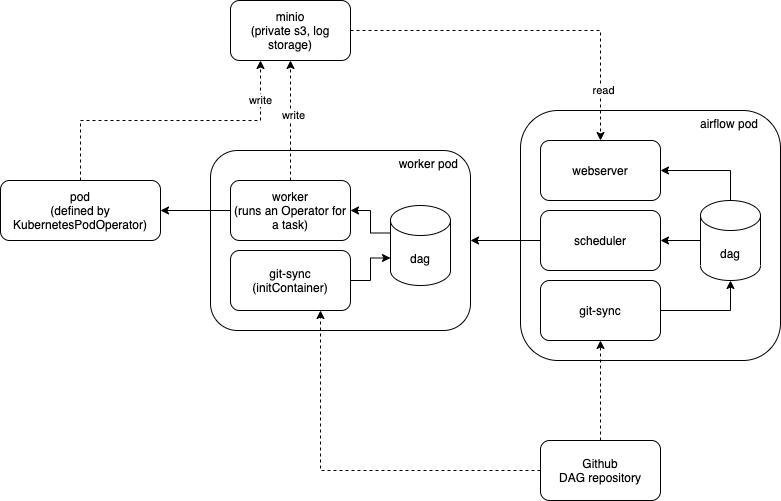

The diagram above was exported from draw.io. Its source (the exported page's mxGraphModel, read from the mxfile embedded in the PNG):
<mxGraphModel dx="1426" dy="771" grid="1" gridSize="10" guides="1" tooltips="1" connect="1" arrows="1" fold="1" page="1" pageScale="1" pageWidth="827" pageHeight="1169" math="0" shadow="0">
  <root>
    <mxCell id="0" />
    <mxCell id="1" parent="0" />
    <mxCell id="So5QK7swqEPW35UASuzd-26" style="edgeStyle=orthogonalEdgeStyle;rounded=0;orthogonalLoop=1;jettySize=auto;html=1;exitX=0;exitY=0.5;exitDx=0;exitDy=0;entryX=1;entryY=0.5;entryDx=0;entryDy=0;" parent="1" source="So5QK7swqEPW35UASuzd-2" target="So5QK7swqEPW35UASuzd-17" edge="1">
      <mxGeometry relative="1" as="geometry" />
    </mxCell>
    <mxCell id="So5QK7swqEPW35UASuzd-38" style="edgeStyle=orthogonalEdgeStyle;rounded=0;orthogonalLoop=1;jettySize=auto;html=1;exitX=0.5;exitY=0;exitDx=0;exitDy=0;entryX=0.25;entryY=1;entryDx=0;entryDy=0;dashed=1;" parent="1" source="So5QK7swqEPW35UASuzd-28" target="So5QK7swqEPW35UASuzd-36" edge="1">
      <mxGeometry relative="1" as="geometry" />
    </mxCell>
    <mxCell id="So5QK7swqEPW35UASuzd-41" value="write" style="edgeLabel;html=1;align=center;verticalAlign=middle;resizable=0;points=[];" parent="So5QK7swqEPW35UASuzd-38" vertex="1" connectable="0">
      <mxGeometry x="0.7379" y="1" relative="1" as="geometry">
        <mxPoint as="offset" />
      </mxGeometry>
    </mxCell>
    <mxCell id="So5QK7swqEPW35UASuzd-28" value="pod&lt;br&gt;(defined by KubernetesPodOperator)" style="rounded=1;whiteSpace=wrap;html=1;align=center;" parent="1" vertex="1">
      <mxGeometry y="220" width="160" height="60" as="geometry" />
    </mxCell>
    <mxCell id="So5QK7swqEPW35UASuzd-29" style="edgeStyle=orthogonalEdgeStyle;rounded=0;orthogonalLoop=1;jettySize=auto;html=1;exitX=0;exitY=0.5;exitDx=0;exitDy=0;entryX=1;entryY=0.5;entryDx=0;entryDy=0;" parent="1" source="So5QK7swqEPW35UASuzd-18" target="So5QK7swqEPW35UASuzd-28" edge="1">
      <mxGeometry relative="1" as="geometry" />
    </mxCell>
    <mxCell id="So5QK7swqEPW35UASuzd-8" value="airflow pod&amp;nbsp; &amp;nbsp; &amp;nbsp;&amp;nbsp;" style="rounded=1;whiteSpace=wrap;html=1;align=right;verticalAlign=top;fillColor=none;" parent="1" vertex="1">
      <mxGeometry x="520" y="150" width="260" height="250" as="geometry" />
    </mxCell>
    <mxCell id="So5QK7swqEPW35UASuzd-1" value="webserver" style="rounded=1;whiteSpace=wrap;html=1;" parent="1" vertex="1">
      <mxGeometry x="540" y="180" width="120" height="60" as="geometry" />
    </mxCell>
    <mxCell id="So5QK7swqEPW35UASuzd-6" style="edgeStyle=orthogonalEdgeStyle;rounded=0;orthogonalLoop=1;jettySize=auto;html=1;exitX=0;exitY=0.5;exitDx=0;exitDy=0;exitPerimeter=0;entryX=1;entryY=0.5;entryDx=0;entryDy=0;" parent="1" source="So5QK7swqEPW35UASuzd-3" target="So5QK7swqEPW35UASuzd-2" edge="1">
      <mxGeometry x="520" y="150" as="geometry" />
    </mxCell>
    <mxCell id="So5QK7swqEPW35UASuzd-7" style="edgeStyle=orthogonalEdgeStyle;rounded=0;orthogonalLoop=1;jettySize=auto;html=1;exitX=0.5;exitY=0;exitDx=0;exitDy=0;exitPerimeter=0;entryX=1;entryY=0.5;entryDx=0;entryDy=0;" parent="1" source="So5QK7swqEPW35UASuzd-3" target="So5QK7swqEPW35UASuzd-1" edge="1">
      <mxGeometry x="520" y="150" as="geometry" />
    </mxCell>
    <mxCell id="So5QK7swqEPW35UASuzd-3" value="dag" style="shape=cylinder3;whiteSpace=wrap;html=1;boundedLbl=1;backgroundOutline=1;size=15;" parent="1" vertex="1">
      <mxGeometry x="700" y="240" width="60" height="80" as="geometry" />
    </mxCell>
    <mxCell id="So5QK7swqEPW35UASuzd-5" style="edgeStyle=orthogonalEdgeStyle;rounded=0;orthogonalLoop=1;jettySize=auto;html=1;exitX=1;exitY=0.5;exitDx=0;exitDy=0;entryX=0.5;entryY=1;entryDx=0;entryDy=0;entryPerimeter=0;" parent="1" source="So5QK7swqEPW35UASuzd-4" target="So5QK7swqEPW35UASuzd-3" edge="1">
      <mxGeometry x="520" y="150" as="geometry" />
    </mxCell>
    <mxCell id="So5QK7swqEPW35UASuzd-4" value="git-sync" style="rounded=1;whiteSpace=wrap;html=1;" parent="1" vertex="1">
      <mxGeometry x="540" y="320" width="120" height="60" as="geometry" />
    </mxCell>
    <mxCell id="So5QK7swqEPW35UASuzd-2" value="scheduler" style="rounded=1;whiteSpace=wrap;html=1;" parent="1" vertex="1">
      <mxGeometry x="540" y="250" width="120" height="60" as="geometry" />
    </mxCell>
    <mxCell id="So5QK7swqEPW35UASuzd-37" style="edgeStyle=orthogonalEdgeStyle;rounded=0;orthogonalLoop=1;jettySize=auto;html=1;exitX=0.5;exitY=0;exitDx=0;exitDy=0;entryX=0.5;entryY=1;entryDx=0;entryDy=0;dashed=1;" parent="1" source="So5QK7swqEPW35UASuzd-18" target="So5QK7swqEPW35UASuzd-36" edge="1">
      <mxGeometry relative="1" as="geometry" />
    </mxCell>
    <mxCell id="So5QK7swqEPW35UASuzd-40" value="write" style="edgeLabel;html=1;align=center;verticalAlign=middle;resizable=0;points=[];" parent="So5QK7swqEPW35UASuzd-37" vertex="1" connectable="0">
      <mxGeometry x="0.1" y="-2" relative="1" as="geometry">
        <mxPoint as="offset" />
      </mxGeometry>
    </mxCell>
    <mxCell id="So5QK7swqEPW35UASuzd-39" style="edgeStyle=orthogonalEdgeStyle;rounded=0;orthogonalLoop=1;jettySize=auto;html=1;exitX=1;exitY=0.5;exitDx=0;exitDy=0;entryX=0.5;entryY=0;entryDx=0;entryDy=0;dashed=1;" parent="1" source="So5QK7swqEPW35UASuzd-36" target="So5QK7swqEPW35UASuzd-1" edge="1">
      <mxGeometry relative="1" as="geometry" />
    </mxCell>
    <mxCell id="So5QK7swqEPW35UASuzd-42" value="read" style="edgeLabel;html=1;align=center;verticalAlign=middle;resizable=0;points=[];" parent="So5QK7swqEPW35UASuzd-39" vertex="1" connectable="0">
      <mxGeometry x="0.4211" y="-53" relative="1" as="geometry">
        <mxPoint x="55" y="53" as="offset" />
      </mxGeometry>
    </mxCell>
    <mxCell id="So5QK7swqEPW35UASuzd-36" value="minio&lt;br&gt;(private s3, log storage)" style="rounded=1;whiteSpace=wrap;html=1;fillColor=none;align=center;" parent="1" vertex="1">
      <mxGeometry x="230" y="40" width="120" height="60" as="geometry" />
    </mxCell>
    <mxCell id="So5QK7swqEPW35UASuzd-44" style="edgeStyle=orthogonalEdgeStyle;rounded=0;orthogonalLoop=1;jettySize=auto;html=1;exitX=0.5;exitY=0;exitDx=0;exitDy=0;entryX=0.5;entryY=1;entryDx=0;entryDy=0;dashed=1;" parent="1" source="So5QK7swqEPW35UASuzd-43" target="So5QK7swqEPW35UASuzd-4" edge="1">
      <mxGeometry relative="1" as="geometry" />
    </mxCell>
    <mxCell id="So5QK7swqEPW35UASuzd-45" style="edgeStyle=orthogonalEdgeStyle;rounded=0;orthogonalLoop=1;jettySize=auto;html=1;exitX=0;exitY=0.5;exitDx=0;exitDy=0;entryX=0.75;entryY=1;entryDx=0;entryDy=0;dashed=1;" parent="1" source="So5QK7swqEPW35UASuzd-43" target="So5QK7swqEPW35UASuzd-24" edge="1">
      <mxGeometry relative="1" as="geometry" />
    </mxCell>
    <mxCell id="So5QK7swqEPW35UASuzd-43" value="Github&lt;br&gt;DAG repository" style="rounded=1;whiteSpace=wrap;html=1;fillColor=none;align=center;" parent="1" vertex="1">
      <mxGeometry x="540" y="480" width="120" height="60" as="geometry" />
    </mxCell>
    <mxCell id="So5QK7swqEPW35UASuzd-17" value="worker pod&amp;nbsp; &amp;nbsp;" style="rounded=1;whiteSpace=wrap;html=1;align=right;verticalAlign=top;fillColor=none;" parent="1" vertex="1">
      <mxGeometry x="210" y="190" width="260" height="180" as="geometry" />
    </mxCell>
    <mxCell id="So5QK7swqEPW35UASuzd-18" value="worker&lt;br&gt;(runs an Operator for a task)" style="rounded=1;whiteSpace=wrap;html=1;" parent="1" vertex="1">
      <mxGeometry x="230" y="220" width="120" height="60" as="geometry" />
    </mxCell>
    <mxCell id="So5QK7swqEPW35UASuzd-25" style="edgeStyle=orthogonalEdgeStyle;rounded=0;orthogonalLoop=1;jettySize=auto;html=1;exitX=0;exitY=0;exitDx=0;exitDy=27.5;exitPerimeter=0;entryX=1;entryY=0.5;entryDx=0;entryDy=0;" parent="1" source="So5QK7swqEPW35UASuzd-22" target="So5QK7swqEPW35UASuzd-18" edge="1">
      <mxGeometry x="210" y="190" as="geometry" />
    </mxCell>
    <mxCell id="So5QK7swqEPW35UASuzd-22" value="dag" style="shape=cylinder3;whiteSpace=wrap;html=1;boundedLbl=1;backgroundOutline=1;size=15;" parent="1" vertex="1">
      <mxGeometry x="390" y="245" width="60" height="80" as="geometry" />
    </mxCell>
    <mxCell id="So5QK7swqEPW35UASuzd-23" style="edgeStyle=orthogonalEdgeStyle;rounded=0;orthogonalLoop=1;jettySize=auto;html=1;exitX=1;exitY=0.5;exitDx=0;exitDy=0;entryX=0;entryY=0;entryDx=0;entryDy=52.5;entryPerimeter=0;" parent="1" source="So5QK7swqEPW35UASuzd-24" target="So5QK7swqEPW35UASuzd-22" edge="1">
      <mxGeometry x="210" y="120" as="geometry" />
    </mxCell>
    <mxCell id="So5QK7swqEPW35UASuzd-24" value="git-sync&lt;br&gt;(initContainer)" style="rounded=1;whiteSpace=wrap;html=1;" parent="1" vertex="1">
      <mxGeometry x="230" y="290" width="120" height="60" as="geometry" />
    </mxCell>
  </root>
</mxGraphModel>